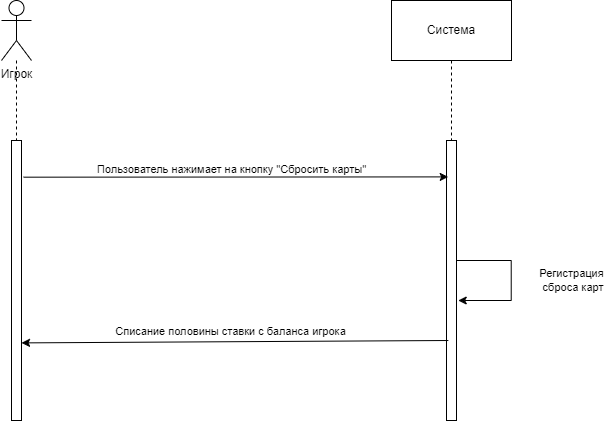

The diagram above was exported from draw.io. Its source (the exported page's mxGraphModel, read from the mxfile embedded in the PNG):
<mxGraphModel dx="1152" dy="669" grid="1" gridSize="10" guides="1" tooltips="1" connect="1" arrows="1" fold="1" page="1" pageScale="1" pageWidth="827" pageHeight="1169" math="0" shadow="0">
  <root>
    <mxCell id="0" />
    <mxCell id="1" parent="0" />
    <mxCell id="dknVslzjMqkt1s-cLJwn-5" style="edgeStyle=orthogonalEdgeStyle;rounded=0;orthogonalLoop=1;jettySize=auto;html=1;dashed=1;endArrow=none;endFill=0;" edge="1" parent="1" source="dknVslzjMqkt1s-cLJwn-1" target="dknVslzjMqkt1s-cLJwn-4">
      <mxGeometry relative="1" as="geometry" />
    </mxCell>
    <mxCell id="dknVslzjMqkt1s-cLJwn-1" value="Игрок&lt;div&gt;&lt;br&gt;&lt;/div&gt;" style="shape=umlActor;verticalLabelPosition=bottom;verticalAlign=top;html=1;outlineConnect=0;" vertex="1" parent="1">
      <mxGeometry x="110" y="60" width="30" height="60" as="geometry" />
    </mxCell>
    <mxCell id="dknVslzjMqkt1s-cLJwn-6" style="edgeStyle=orthogonalEdgeStyle;rounded=0;orthogonalLoop=1;jettySize=auto;html=1;dashed=1;endArrow=none;endFill=0;" edge="1" parent="1" source="dknVslzjMqkt1s-cLJwn-2" target="dknVslzjMqkt1s-cLJwn-3">
      <mxGeometry relative="1" as="geometry" />
    </mxCell>
    <mxCell id="dknVslzjMqkt1s-cLJwn-2" value="Система" style="rounded=0;whiteSpace=wrap;html=1;" vertex="1" parent="1">
      <mxGeometry x="500" y="60" width="120" height="60" as="geometry" />
    </mxCell>
    <mxCell id="dknVslzjMqkt1s-cLJwn-3" value="" style="rounded=0;whiteSpace=wrap;html=1;" vertex="1" parent="1">
      <mxGeometry x="555" y="200" width="10" height="280" as="geometry" />
    </mxCell>
    <mxCell id="dknVslzjMqkt1s-cLJwn-4" value="" style="rounded=0;whiteSpace=wrap;html=1;" vertex="1" parent="1">
      <mxGeometry x="120" y="200" width="10" height="280" as="geometry" />
    </mxCell>
    <mxCell id="dknVslzjMqkt1s-cLJwn-7" value="" style="endArrow=classic;html=1;rounded=0;exitX=1.214;exitY=0.131;exitDx=0;exitDy=0;exitPerimeter=0;entryX=0.171;entryY=0.13;entryDx=0;entryDy=0;entryPerimeter=0;" edge="1" parent="1" source="dknVslzjMqkt1s-cLJwn-4" target="dknVslzjMqkt1s-cLJwn-3">
      <mxGeometry width="50" height="50" relative="1" as="geometry">
        <mxPoint x="230" y="350" as="sourcePoint" />
        <mxPoint x="550" y="279" as="targetPoint" />
      </mxGeometry>
    </mxCell>
    <mxCell id="dknVslzjMqkt1s-cLJwn-9" value="Пользователь нажимает на кнопку &quot;Сбросить карты&quot;" style="edgeLabel;html=1;align=center;verticalAlign=middle;resizable=0;points=[];" vertex="1" connectable="0" parent="dknVslzjMqkt1s-cLJwn-7">
      <mxGeometry x="-0.4939" y="1" relative="1" as="geometry">
        <mxPoint x="100" y="-7" as="offset" />
      </mxGeometry>
    </mxCell>
    <mxCell id="dknVslzjMqkt1s-cLJwn-17" style="edgeStyle=orthogonalEdgeStyle;rounded=0;orthogonalLoop=1;jettySize=auto;html=1;exitX=1.029;exitY=0.47;exitDx=0;exitDy=0;exitPerimeter=0;" edge="1" parent="1">
      <mxGeometry relative="1" as="geometry">
        <mxPoint x="565.0000000000002" y="322" as="sourcePoint" />
        <mxPoint x="566.74" y="360" as="targetPoint" />
        <Array as="points">
          <mxPoint x="564.74" y="320" />
          <mxPoint x="619.74" y="320" />
          <mxPoint x="619.74" y="360" />
          <mxPoint x="566.74" y="360" />
        </Array>
      </mxGeometry>
    </mxCell>
    <mxCell id="dknVslzjMqkt1s-cLJwn-18" value="Регистрация&lt;div&gt;&amp;nbsp;сброса карт&lt;br&gt;&lt;/div&gt;" style="edgeLabel;html=1;align=center;verticalAlign=middle;resizable=0;points=[];" vertex="1" connectable="0" parent="dknVslzjMqkt1s-cLJwn-17">
      <mxGeometry x="-0.0427" y="-2" relative="1" as="geometry">
        <mxPoint x="62" y="5" as="offset" />
      </mxGeometry>
    </mxCell>
    <mxCell id="dknVslzjMqkt1s-cLJwn-38" value="" style="endArrow=classic;html=1;rounded=0;exitX=0.057;exitY=0.2;exitDx=0;exitDy=0;exitPerimeter=0;entryX=0.871;entryY=0.204;entryDx=0;entryDy=0;entryPerimeter=0;" edge="1" parent="1">
      <mxGeometry width="50" height="50" relative="1" as="geometry">
        <mxPoint x="556.8599999999999" y="400" as="sourcePoint" />
        <mxPoint x="129.99999999999983" y="402.4000000000001" as="targetPoint" />
      </mxGeometry>
    </mxCell>
    <mxCell id="dknVslzjMqkt1s-cLJwn-39" value="Списание половины ставки с баланса игрока" style="edgeLabel;html=1;align=center;verticalAlign=middle;resizable=0;points=[];" vertex="1" connectable="0" parent="dknVslzjMqkt1s-cLJwn-38">
      <mxGeometry x="0.0227" relative="1" as="geometry">
        <mxPoint y="-11" as="offset" />
      </mxGeometry>
    </mxCell>
  </root>
</mxGraphModel>